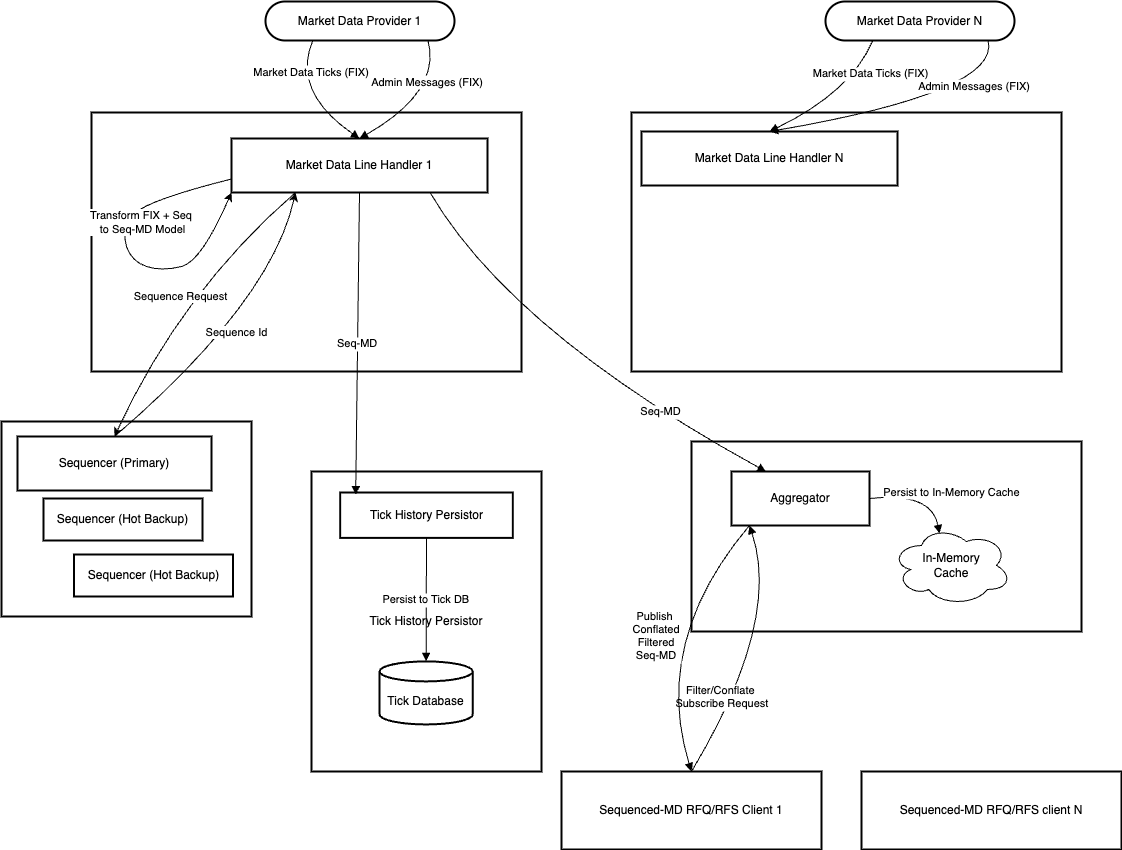

The diagram above was exported from draw.io. Its source (the exported page's mxGraphModel, read from the mxfile embedded in the PNG):
<mxGraphModel dx="1624" dy="1057" grid="1" gridSize="10" guides="1" tooltips="1" connect="1" arrows="1" fold="1" page="1" pageScale="1" pageWidth="850" pageHeight="1100" math="0" shadow="0">
  <root>
    <mxCell id="0" />
    <mxCell id="1" parent="0" />
    <mxCell id="TxRyDH61jNmHc6Ni3CXH-4" value="" style="whiteSpace=wrap;strokeWidth=2;" vertex="1" parent="1">
      <mxGeometry x="110" y="131" width="430" height="259" as="geometry" />
    </mxCell>
    <mxCell id="TxRyDH61jNmHc6Ni3CXH-5" value="Market Data Provider 1" style="rounded=1;whiteSpace=wrap;arcSize=50;strokeWidth=2;" vertex="1" parent="1">
      <mxGeometry x="284" y="20" width="189" height="39" as="geometry" />
    </mxCell>
    <mxCell id="TxRyDH61jNmHc6Ni3CXH-6" value="Market Data Line Handler 1" style="whiteSpace=wrap;strokeWidth=2;points=[[0,0,0,0,0],[0,0.25,0,0,0],[0,0.5,0,0,0],[0,0.75,0,0,0],[0,1,0,0,0],[0.25,0,0,0,0],[0.25,1,0,0,0],[0.5,0,0,0,0],[0.5,1,0,0,0],[0.75,0,0,0,0],[0.75,1,0,0,0],[1,0,0,0,0],[1,0.25,0,0,0],[1,0.5,0,0,0],[1,0.75,0,0,0],[1,1,0,0,0]];" vertex="1" parent="1">
      <mxGeometry x="250" y="157" width="256" height="54" as="geometry" />
    </mxCell>
    <mxCell id="TxRyDH61jNmHc6Ni3CXH-13" value="Sequenced-MD RFQ/RFS Client 1" style="whiteSpace=wrap;strokeWidth=2;" vertex="1" parent="1">
      <mxGeometry x="580" y="790" width="260" height="78" as="geometry" />
    </mxCell>
    <mxCell id="TxRyDH61jNmHc6Ni3CXH-15" value="" style="whiteSpace=wrap;strokeWidth=2;" vertex="1" parent="1">
      <mxGeometry x="122" y="335" as="geometry" />
    </mxCell>
    <mxCell id="TxRyDH61jNmHc6Ni3CXH-23" value="Market Data Ticks (FIX)" style="curved=1;startArrow=none;endArrow=block;exitX=0.25;exitY=1;entryX=0.5;entryY=0;rounded=0;entryDx=0;entryDy=0;entryPerimeter=0;exitDx=0;exitDy=0;" edge="1" parent="1" source="TxRyDH61jNmHc6Ni3CXH-5" target="TxRyDH61jNmHc6Ni3CXH-6">
      <mxGeometry x="-0.578" y="11" relative="1" as="geometry">
        <Array as="points">
          <mxPoint x="310" y="110" />
        </Array>
        <mxPoint as="offset" />
      </mxGeometry>
    </mxCell>
    <mxCell id="TxRyDH61jNmHc6Ni3CXH-24" value="Admin Messages (FIX)" style="curved=1;startArrow=none;endArrow=block;exitX=0.86;exitY=1;entryX=0.5;entryY=0;rounded=0;entryDx=0;entryDy=0;entryPerimeter=0;" edge="1" parent="1" source="TxRyDH61jNmHc6Ni3CXH-5" target="TxRyDH61jNmHc6Ni3CXH-6">
      <mxGeometry x="-0.4616" y="-10" relative="1" as="geometry">
        <Array as="points">
          <mxPoint x="460" y="110" />
        </Array>
        <mxPoint x="-1" as="offset" />
      </mxGeometry>
    </mxCell>
    <mxCell id="TxRyDH61jNmHc6Ni3CXH-41" value="" style="endArrow=classic;html=1;rounded=0;exitX=0;exitY=0.75;exitDx=0;exitDy=0;entryX=0;entryY=1;entryDx=0;entryDy=0;curved=1;" edge="1" parent="1" source="TxRyDH61jNmHc6Ni3CXH-6" target="TxRyDH61jNmHc6Ni3CXH-6">
      <mxGeometry relative="1" as="geometry">
        <mxPoint x="320" y="470" as="sourcePoint" />
        <mxPoint x="420" y="470" as="targetPoint" />
        <Array as="points">
          <mxPoint x="160" y="220" />
          <mxPoint x="140" y="250" />
          <mxPoint x="150" y="280" />
          <mxPoint x="180" y="290" />
          <mxPoint x="220" y="280" />
        </Array>
      </mxGeometry>
    </mxCell>
    <mxCell id="TxRyDH61jNmHc6Ni3CXH-42" value="Transform FIX + Seq&amp;nbsp;&lt;div&gt;to Seq-MD Model&lt;/div&gt;" style="edgeLabel;resizable=0;html=1;;align=center;verticalAlign=middle;" connectable="0" vertex="1" parent="TxRyDH61jNmHc6Ni3CXH-41">
      <mxGeometry relative="1" as="geometry">
        <mxPoint x="12" y="-34" as="offset" />
      </mxGeometry>
    </mxCell>
    <mxCell id="TxRyDH61jNmHc6Ni3CXH-50" value="" style="group" vertex="1" connectable="0" parent="1">
      <mxGeometry x="330" y="490" width="230" height="300" as="geometry" />
    </mxCell>
    <mxCell id="TxRyDH61jNmHc6Ni3CXH-2" value="Tick History Persistor" style="whiteSpace=wrap;strokeWidth=2;" vertex="1" parent="TxRyDH61jNmHc6Ni3CXH-50">
      <mxGeometry width="230" height="300" as="geometry" />
    </mxCell>
    <mxCell id="TxRyDH61jNmHc6Ni3CXH-10" value="Tick Database" style="shape=cylinder3;boundedLbl=1;backgroundOutline=1;size=10;strokeWidth=2;whiteSpace=wrap;" vertex="1" parent="TxRyDH61jNmHc6Ni3CXH-50">
      <mxGeometry x="67.93594306049822" y="189.91596638655463" width="93.30960854092527" height="63.02521008403362" as="geometry" />
    </mxCell>
    <mxCell id="TxRyDH61jNmHc6Ni3CXH-17" value="Persist to Tick DB" style="curved=1;startArrow=none;endArrow=block;exitX=0.5;exitY=1;entryX=0.5;entryY=0;rounded=0;" edge="1" parent="TxRyDH61jNmHc6Ni3CXH-50" source="TxRyDH61jNmHc6Ni3CXH-9" target="TxRyDH61jNmHc6Ni3CXH-10">
      <mxGeometry relative="1" as="geometry">
        <Array as="points" />
      </mxGeometry>
    </mxCell>
    <mxCell id="TxRyDH61jNmHc6Ni3CXH-9" value="Tick History Persistor" style="whiteSpace=wrap;strokeWidth=2;" vertex="1" parent="TxRyDH61jNmHc6Ni3CXH-50">
      <mxGeometry x="28.647686832740213" y="21.008403361344538" width="172.7046263345196" height="45.378151260504204" as="geometry" />
    </mxCell>
    <mxCell id="TxRyDH61jNmHc6Ni3CXH-30" value="Seq-MD" style="curved=1;startArrow=none;endArrow=block;exitX=0.5;exitY=1;entryX=0.09;entryY=0.045;rounded=0;exitDx=0;exitDy=0;exitPerimeter=0;entryDx=0;entryDy=0;entryPerimeter=0;" edge="1" parent="1" source="TxRyDH61jNmHc6Ni3CXH-6" target="TxRyDH61jNmHc6Ni3CXH-9">
      <mxGeometry relative="1" as="geometry" />
    </mxCell>
    <mxCell id="TxRyDH61jNmHc6Ni3CXH-51" value="" style="group" vertex="1" connectable="0" parent="1">
      <mxGeometry x="20" y="440" width="250" height="195" as="geometry" />
    </mxCell>
    <mxCell id="TxRyDH61jNmHc6Ni3CXH-3" value="" style="whiteSpace=wrap;strokeWidth=2;" vertex="1" parent="TxRyDH61jNmHc6Ni3CXH-51">
      <mxGeometry width="250" height="195" as="geometry" />
    </mxCell>
    <mxCell id="TxRyDH61jNmHc6Ni3CXH-8" value="Sequencer (Hot Backup)" style="whiteSpace=wrap;strokeWidth=2;" vertex="1" parent="TxRyDH61jNmHc6Ni3CXH-51">
      <mxGeometry x="42" y="77" width="159" height="42" as="geometry" />
    </mxCell>
    <mxCell id="TxRyDH61jNmHc6Ni3CXH-16" value="" style="whiteSpace=wrap;strokeWidth=2;" vertex="1" parent="TxRyDH61jNmHc6Ni3CXH-51">
      <mxGeometry x="55.5" y="81" as="geometry" />
    </mxCell>
    <mxCell id="TxRyDH61jNmHc6Ni3CXH-47" value="Sequencer (Hot Backup)" style="whiteSpace=wrap;strokeWidth=2;" vertex="1" parent="TxRyDH61jNmHc6Ni3CXH-51">
      <mxGeometry x="72.5" y="133" width="159" height="42" as="geometry" />
    </mxCell>
    <mxCell id="TxRyDH61jNmHc6Ni3CXH-7" value="Sequencer (Primary)" style="whiteSpace=wrap;strokeWidth=2;points=[[0,0,0,0,0],[0,0.25,0,0,0],[0,0.5,0,0,0],[0,0.75,0,0,0],[0,1,0,0,0],[0.25,0,0,0,0],[0.25,1,0,0,0],[0.41,0,0,0,0],[0.5,0,0,0,0],[0.5,1,0,0,0],[0.57,0,0,0,0],[0.75,0,0,0,0],[0.75,1,0,0,0],[1,0,0,0,0],[1,0.25,0,0,0],[1,0.5,0,0,0],[1,0.75,0,0,0],[1,1,0,0,0]];" vertex="1" parent="TxRyDH61jNmHc6Ni3CXH-51">
      <mxGeometry x="16" y="15" width="194" height="54" as="geometry" />
    </mxCell>
    <mxCell id="TxRyDH61jNmHc6Ni3CXH-45" value="" style="endArrow=classic;html=1;rounded=0;entryX=0.25;entryY=1;entryDx=0;entryDy=0;curved=1;exitX=0.5;exitY=0;exitDx=0;exitDy=0;exitPerimeter=0;" edge="1" parent="1" source="TxRyDH61jNmHc6Ni3CXH-7" target="TxRyDH61jNmHc6Ni3CXH-6">
      <mxGeometry relative="1" as="geometry">
        <mxPoint x="220" y="470" as="sourcePoint" />
        <mxPoint x="420" y="470" as="targetPoint" />
        <Array as="points">
          <mxPoint x="290" y="320" />
        </Array>
      </mxGeometry>
    </mxCell>
    <mxCell id="TxRyDH61jNmHc6Ni3CXH-46" value="Sequence Id" style="edgeLabel;resizable=0;html=1;;align=center;verticalAlign=middle;" connectable="0" vertex="1" parent="TxRyDH61jNmHc6Ni3CXH-45">
      <mxGeometry relative="1" as="geometry" />
    </mxCell>
    <mxCell id="TxRyDH61jNmHc6Ni3CXH-66" value="Sequence Id" style="edgeLabel;resizable=0;html=1;;align=center;verticalAlign=middle;" connectable="0" vertex="1" parent="TxRyDH61jNmHc6Ni3CXH-45">
      <mxGeometry relative="1" as="geometry">
        <mxPoint x="560" as="offset" />
      </mxGeometry>
    </mxCell>
    <mxCell id="TxRyDH61jNmHc6Ni3CXH-43" value="" style="endArrow=classic;html=1;rounded=0;curved=1;exitX=0.25;exitY=1;exitDx=0;exitDy=0;entryX=0.5;entryY=0;entryDx=0;entryDy=0;entryPerimeter=0;" edge="1" parent="1" source="TxRyDH61jNmHc6Ni3CXH-6" target="TxRyDH61jNmHc6Ni3CXH-7">
      <mxGeometry relative="1" as="geometry">
        <mxPoint x="330" y="220" as="sourcePoint" />
        <mxPoint x="220" y="470" as="targetPoint" />
        <Array as="points">
          <mxPoint x="200" y="310" />
        </Array>
      </mxGeometry>
    </mxCell>
    <mxCell id="TxRyDH61jNmHc6Ni3CXH-44" value="Sequence Request" style="edgeLabel;resizable=0;html=1;;align=center;verticalAlign=middle;" connectable="0" vertex="1" parent="TxRyDH61jNmHc6Ni3CXH-43">
      <mxGeometry relative="1" as="geometry" />
    </mxCell>
    <mxCell id="TxRyDH61jNmHc6Ni3CXH-67" value="Sequence Request" style="edgeLabel;resizable=0;html=1;;align=center;verticalAlign=middle;" connectable="0" vertex="1" parent="TxRyDH61jNmHc6Ni3CXH-43">
      <mxGeometry relative="1" as="geometry">
        <mxPoint x="560" as="offset" />
      </mxGeometry>
    </mxCell>
    <mxCell id="TxRyDH61jNmHc6Ni3CXH-54" value="Sequenced-MD RFQ/RFS client N" style="whiteSpace=wrap;strokeWidth=2;" vertex="1" parent="1">
      <mxGeometry x="880" y="790" width="260" height="78" as="geometry" />
    </mxCell>
    <mxCell id="TxRyDH61jNmHc6Ni3CXH-57" value="" style="group" vertex="1" connectable="0" parent="1">
      <mxGeometry x="710" y="460" width="390" height="190" as="geometry" />
    </mxCell>
    <mxCell id="TxRyDH61jNmHc6Ni3CXH-1" value="" style="whiteSpace=wrap;strokeWidth=2;" vertex="1" parent="TxRyDH61jNmHc6Ni3CXH-57">
      <mxGeometry width="390" height="190" as="geometry" />
    </mxCell>
    <mxCell id="TxRyDH61jNmHc6Ni3CXH-11" value="Aggregator" style="whiteSpace=wrap;strokeWidth=2;points=[[0,0,0,0,0],[0,0.25,0,0,0],[0,0.5,0,0,0],[0,0.75,0,0,0],[0,1,0,0,0],[0.13,1,0,0,0],[0.25,0,0,0,0],[0.25,1,0,0,0],[0.5,0,0,0,0],[0.5,1,0,0,0],[0.75,0,0,0,0],[0.75,1,0,0,0],[0.88,1,0,0,0],[1,0,0,0,0],[1,0.25,0,0,0],[1,0.5,0,0,0],[1,0.75,0,0,0],[1,1,0,0,0]];" vertex="1" parent="TxRyDH61jNmHc6Ni3CXH-57">
      <mxGeometry x="40" y="30" width="138" height="54" as="geometry" />
    </mxCell>
    <mxCell id="TxRyDH61jNmHc6Ni3CXH-18" value="Persist to In-Memory Cache" style="curved=1;startArrow=none;endArrow=block;exitX=1;exitY=0.5;entryX=0.4;entryY=0.1;rounded=0;entryDx=0;entryDy=0;entryPerimeter=0;exitDx=0;exitDy=0;" edge="1" parent="TxRyDH61jNmHc6Ni3CXH-57" source="TxRyDH61jNmHc6Ni3CXH-11" target="TxRyDH61jNmHc6Ni3CXH-52">
      <mxGeometry x="0.258" y="20" relative="1" as="geometry">
        <Array as="points">
          <mxPoint x="240" y="50" />
        </Array>
        <mxPoint x="771.0000000000005" y="204" as="targetPoint" />
        <mxPoint as="offset" />
      </mxGeometry>
    </mxCell>
    <mxCell id="TxRyDH61jNmHc6Ni3CXH-52" value="In-Memory&lt;div&gt;Cache&lt;/div&gt;" style="ellipse;shape=cloud;whiteSpace=wrap;html=1;" vertex="1" parent="TxRyDH61jNmHc6Ni3CXH-57">
      <mxGeometry x="200" y="84" width="120" height="80" as="geometry" />
    </mxCell>
    <mxCell id="TxRyDH61jNmHc6Ni3CXH-58" value="" style="whiteSpace=wrap;strokeWidth=2;" vertex="1" parent="1">
      <mxGeometry x="650" y="131" width="430" height="259" as="geometry" />
    </mxCell>
    <mxCell id="TxRyDH61jNmHc6Ni3CXH-59" value="Market Data Provider N" style="rounded=1;whiteSpace=wrap;arcSize=50;strokeWidth=2;" vertex="1" parent="1">
      <mxGeometry x="844" y="20" width="189" height="39" as="geometry" />
    </mxCell>
    <mxCell id="TxRyDH61jNmHc6Ni3CXH-60" value="Market Data Line Handler N" style="whiteSpace=wrap;strokeWidth=2;points=[[0,0,0,0,0],[0,0.25,0,0,0],[0,0.5,0,0,0],[0,0.75,0,0,0],[0,1,0,0,0],[0.25,0,0,0,0],[0.25,1,0,0,0],[0.5,0,0,0,0],[0.5,1,0,0,0],[0.75,0,0,0,0],[0.75,1,0,0,0],[1,0,0,0,0],[1,0.25,0,0,0],[1,0.5,0,0,0],[1,0.75,0,0,0],[1,1,0,0,0]];" vertex="1" parent="1">
      <mxGeometry x="660" y="150" width="256" height="54" as="geometry" />
    </mxCell>
    <mxCell id="TxRyDH61jNmHc6Ni3CXH-61" value="" style="whiteSpace=wrap;strokeWidth=2;" vertex="1" parent="1">
      <mxGeometry x="682" y="335" as="geometry" />
    </mxCell>
    <mxCell id="TxRyDH61jNmHc6Ni3CXH-62" value="Market Data Ticks (FIX)" style="curved=1;startArrow=none;endArrow=block;exitX=0.25;exitY=1;entryX=0.5;entryY=0;rounded=0;entryDx=0;entryDy=0;entryPerimeter=0;exitDx=0;exitDy=0;" edge="1" source="TxRyDH61jNmHc6Ni3CXH-59" target="TxRyDH61jNmHc6Ni3CXH-60" parent="1">
      <mxGeometry x="-0.578" y="11" relative="1" as="geometry">
        <Array as="points">
          <mxPoint x="870" y="110" />
        </Array>
        <mxPoint as="offset" />
      </mxGeometry>
    </mxCell>
    <mxCell id="TxRyDH61jNmHc6Ni3CXH-63" value="Admin Messages (FIX)" style="curved=1;startArrow=none;endArrow=block;exitX=0.86;exitY=1;entryX=0.5;entryY=0;rounded=0;entryDx=0;entryDy=0;entryPerimeter=0;" edge="1" source="TxRyDH61jNmHc6Ni3CXH-59" target="TxRyDH61jNmHc6Ni3CXH-60" parent="1">
      <mxGeometry x="-0.4616" y="-10" relative="1" as="geometry">
        <Array as="points">
          <mxPoint x="1020" y="110" />
        </Array>
        <mxPoint x="-1" as="offset" />
      </mxGeometry>
    </mxCell>
    <mxCell id="TxRyDH61jNmHc6Ni3CXH-31" value="Seq-MD" style="curved=1;startArrow=none;endArrow=block;exitX=0.77;exitY=0.99;entryX=0.25;entryY=0;rounded=0;entryDx=0;entryDy=0;entryPerimeter=0;" edge="1" parent="1" source="TxRyDH61jNmHc6Ni3CXH-6" target="TxRyDH61jNmHc6Ni3CXH-11">
      <mxGeometry x="0.4664" y="2" relative="1" as="geometry">
        <Array as="points">
          <mxPoint x="530" y="350" />
        </Array>
        <mxPoint as="offset" />
      </mxGeometry>
    </mxCell>
    <mxCell id="TxRyDH61jNmHc6Ni3CXH-19" value="Filter/Conflate &#10;Subscribe Request" style="curved=1;startArrow=none;endArrow=block;rounded=0;exitX=0.5;exitY=0;exitDx=0;exitDy=0;entryX=0.13;entryY=1;entryDx=0;entryDy=0;entryPerimeter=0;" edge="1" parent="1" source="TxRyDH61jNmHc6Ni3CXH-13" target="TxRyDH61jNmHc6Ni3CXH-11">
      <mxGeometry x="-0.4185" y="12" relative="1" as="geometry">
        <Array as="points">
          <mxPoint x="800" y="640" />
        </Array>
        <mxPoint x="880" y="830" as="sourcePoint" />
        <mxPoint as="offset" />
      </mxGeometry>
    </mxCell>
    <mxCell id="TxRyDH61jNmHc6Ni3CXH-20" value="Publish &#10;Conflated&#10;Filtered&#10;Seq-MD" style="curved=1;startArrow=none;endArrow=block;exitX=0.13;exitY=1;entryX=0.5;entryY=0;rounded=0;entryDx=0;entryDy=0;exitDx=0;exitDy=0;exitPerimeter=0;" edge="1" parent="1" source="TxRyDH61jNmHc6Ni3CXH-11" target="TxRyDH61jNmHc6Ni3CXH-13">
      <mxGeometry relative="1" as="geometry">
        <Array as="points">
          <mxPoint x="670" y="660" />
        </Array>
      </mxGeometry>
    </mxCell>
  </root>
</mxGraphModel>